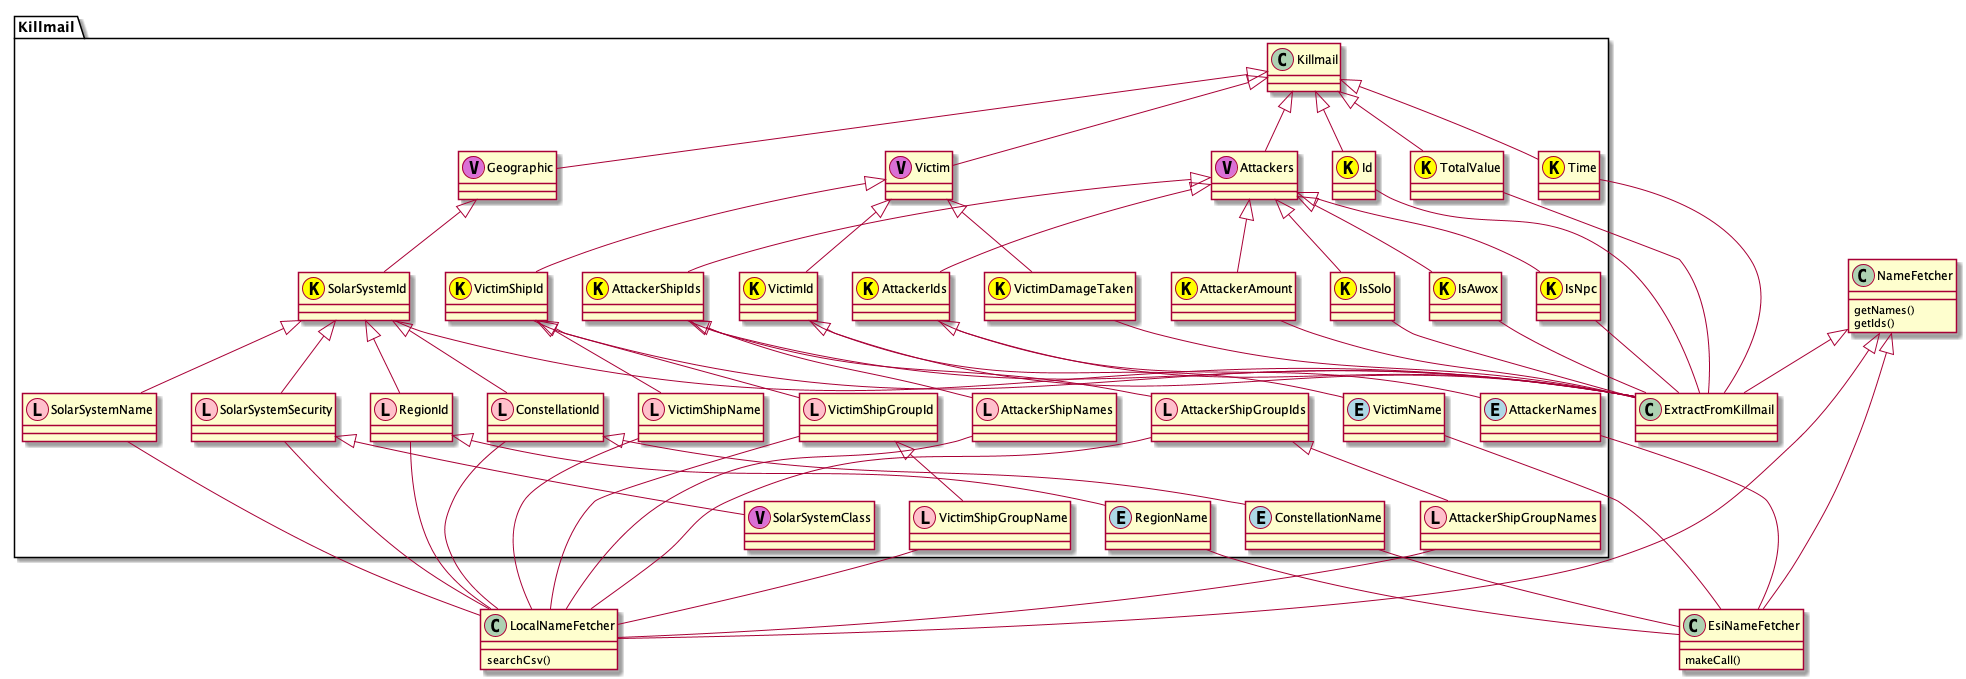

The diagram above was rendered by PlantUML. Its source (embedded in the PNG):
@startuml

class NameFetcher{
    getNames()
    getIds()
}
class EsiNameFetcher{
    makeCall()
}
class LocalNameFetcher{
    searchCsv()
}

class ExtractFromKillmail

NameFetcher <|-down- ExtractFromKillmail
NameFetcher <|-down- EsiNameFetcher
NameFetcher <|-down- LocalNameFetcher

package Killmail <<Folder>>{
class Killmail

Class Attackers << (V, orchid) >>
Class Victim << (V, orchid) >>
class Geographic << (V, orchid) >>

class VictimId << (K, yellow) >>
class VictimName << (E, lightblue) >>
class AttackerIds << (K, yellow) >>
class AttackerNames << (E, lightblue) >>

class VictimShipId << (K, yellow) >>
class VictimShipName << (L, pink) >>
class VictimShipGroupId << (L, pink) >>
class VictimShipGroupName << (L, pink) >>

class AttackerShipIds << (K, yellow) >>
class AttackerShipNames << (L, pink) >>
class AttackerShipGroupIds << (L, pink) >>
class AttackerShipGroupNames << (L, pink) >>

class RegionId << (L, pink) >>
class RegionName << (E, lightblue) >>
class ConstellationId << (L, pink) >>
class ConstellationName << (E, lightblue) >>
class SolarSystemId << (K, yellow) >>
class SolarSystemName << (L, pink) >>
class SolarSystemSecurity << (L, pink) >>
class SolarSystemClass << (V, orchid) >>

class Id << (K, yellow) >>
class TotalValue << (K, yellow) >>
class Time << (K, yellow) >>
class IsSolo << (K, yellow) >>
class IsAwox << (K, yellow) >>
class IsNpc << (K, yellow) >>
class AttackerAmount << (K, yellow) >>
class VictimDamageTaken << (K, yellow) >>
}

Killmail <|-down- Attackers
Killmail <|-down- Victim
Killmail <|-down- Geographic
Killmail <|-down- Id
Killmail <|-down- TotalValue
Killmail <|-down- Time


Geographic <|-down- SolarSystemId

Victim <|-down- VictimShipId
Victim <|-down- VictimId
Victim <|-down- VictimDamageTaken

VictimShipId <|-down- VictimShipName
VictimShipId <|-down- VictimShipGroupId
VictimShipGroupId <|-down- VictimShipGroupName

VictimId <|-down- VictimName

Attackers <|-down- AttackerShipIds
Attackers <|-down- AttackerIds
Attackers <|-down- IsSolo
Attackers <|-down- IsAwox
Attackers <|-down- IsNpc
Attackers <|-down- AttackerAmount


AttackerShipIds <|-down- AttackerShipNames
AttackerShipIds <|-down- AttackerShipGroupIds
AttackerShipGroupIds <|-down- AttackerShipGroupNames

AttackerIds <|-down- AttackerNames

SolarSystemId <|-down- SolarSystemName
SolarSystemId <|-down- SolarSystemSecurity
SolarSystemId <|-down- RegionId
SolarSystemId <|-down- ConstellationId

RegionId <|-down- RegionName
ConstellationId <|-down- ConstellationName

SolarSystemSecurity <|-down- SolarSystemClass


Id -down- ExtractFromKillmail
Time -down- ExtractFromKillmail
TotalValue -down- ExtractFromKillmail
IsNpc -down- ExtractFromKillmail
IsSolo -down- ExtractFromKillmail
IsAwox -down- ExtractFromKillmail
AttackerAmount -down- ExtractFromKillmail
VictimDamageTaken -down- ExtractFromKillmail

VictimShipId -down- ExtractFromKillmail
VictimId -down- ExtractFromKillmail
VictimName -down- EsiNameFetcher
VictimShipGroupId -down- LocalNameFetcher
VictimShipGroupName -down- LocalNameFetcher
VictimShipName -down- LocalNameFetcher

AttackerShipIds -down- ExtractFromKillmail
AttackerIds -down- ExtractFromKillmail
AttackerNames -down- EsiNameFetcher
AttackerShipGroupIds -down- LocalNameFetcher
AttackerShipGroupNames -down- LocalNameFetcher
AttackerShipNames -down- LocalNameFetcher

SolarSystemId -down- ExtractFromKillmail
SolarSystemName -down- LocalNameFetcher
SolarSystemSecurity -down- LocalNameFetcher
RegionId -down- LocalNameFetcher
RegionName -down- EsiNameFetcher
ConstellationName -down- EsiNameFetcher
ConstellationId -down LocalNameFetcher

@enduml